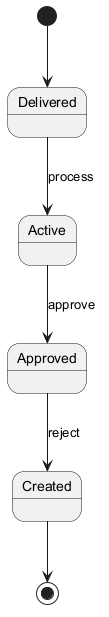

The diagram above was rendered by PlantUML. Its source (embedded in the PNG):
@startuml
skinparam backgroundColor #FFFFFF
skinparam classBackgroundColor #F3E5F5
skinparam classBorderColor #6A1B9A
[*] --> Delivered
Delivered --> Active : process
Active --> Approved : approve
Approved --> Created : reject
Created --> [*]
@enduml